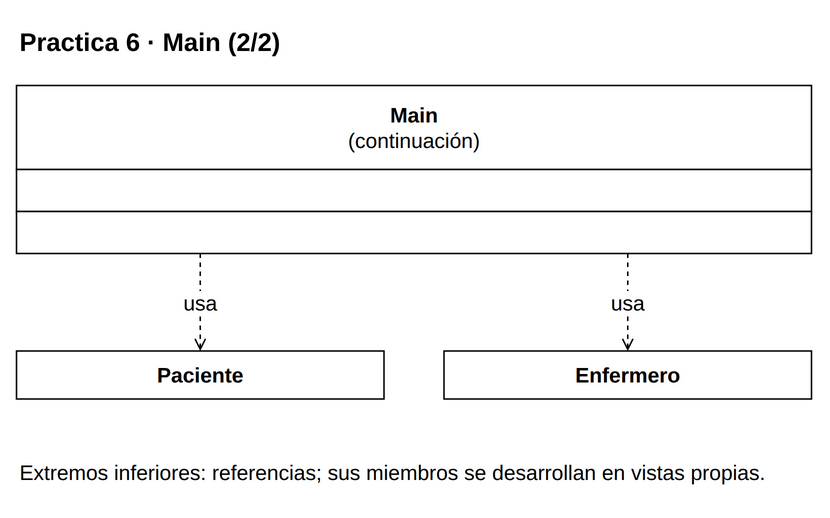

The diagram above was exported from draw.io. Its source (the exported page's mxGraphModel, read from the mxfile embedded in the PNG):
<mxGraphModel dx="1000" dy="1000" grid="1" gridSize="10" page="0" pageScale="1" pageWidth="816" pageHeight="1056" background="#FFFFFF" adaptiveColors="auto">
  <root>
    <mxCell id="0" />
    <mxCell id="1" parent="0" />
    <mxCell id="v1" value="&lt;b&gt;Practica 6 · Main (2/2)&lt;/b&gt;" style="text;html=1;whiteSpace=wrap;align=left;verticalAlign=middle;fontFamily=Liberation Sans;fontSize=17;fontColor=#000000;" vertex="1" parent="1">
      <mxGeometry x="20" y="8" width="530" height="35" as="geometry" />
    </mxCell>
    <mxCell id="c15" value="" style="group;" vertex="1" parent="1">
      <mxGeometry x="20" y="55" width="530" height="112" as="geometry" />
    </mxCell>
    <mxCell id="v2" value="" style="rounded=0;whiteSpace=wrap;html=1;fillColor=#FFFFFF;strokeColor=#000000;strokeWidth=1;" vertex="1" parent="c15">
      <mxGeometry x="0" y="0" width="530" height="56" as="geometry" />
    </mxCell>
    <mxCell id="v3" value="&lt;b&gt;Main&lt;/b&gt;&lt;br&gt;(continuación)" style="text;html=1;whiteSpace=wrap;align=center;verticalAlign=middle;fontFamily=Liberation Sans;fontSize=14;fontColor=#000000;spacing=0;" vertex="1" parent="c15">
      <mxGeometry x="6" y="4" width="518" height="48" as="geometry" />
    </mxCell>
    <mxCell id="v4" value="" style="rounded=0;whiteSpace=wrap;html=1;fillColor=#FFFFFF;strokeColor=#000000;strokeWidth=1;" vertex="1" parent="c15">
      <mxGeometry x="0" y="56" width="530" height="28" as="geometry" />
    </mxCell>
    <mxCell id="v5" value="" style="text;html=1;whiteSpace=wrap;align=left;verticalAlign=middle;fontFamily=Liberation Sans;fontSize=14;fontColor=#000000;spacing=0;" vertex="1" parent="c15">
      <mxGeometry x="6" y="60" width="518" height="20" as="geometry" />
    </mxCell>
    <mxCell id="v6" value="" style="rounded=0;whiteSpace=wrap;html=1;fillColor=#FFFFFF;strokeColor=#000000;strokeWidth=1;" vertex="1" parent="c15">
      <mxGeometry x="0" y="84" width="530" height="28" as="geometry" />
    </mxCell>
    <mxCell id="v7" value="" style="text;html=1;whiteSpace=wrap;align=left;verticalAlign=middle;fontFamily=Liberation Sans;fontSize=14;fontColor=#000000;spacing=0;" vertex="1" parent="c15">
      <mxGeometry x="6" y="88" width="518" height="20" as="geometry" />
    </mxCell>
    <mxCell id="c12" value="" style="group;" vertex="1" parent="1">
      <mxGeometry x="20" y="232" width="245" height="32" as="geometry" />
    </mxCell>
    <mxCell id="v8" value="" style="rounded=0;whiteSpace=wrap;html=1;fillColor=#FFFFFF;strokeColor=#000000;strokeWidth=1;" vertex="1" parent="c12">
      <mxGeometry x="0" y="0" width="245" height="32" as="geometry" />
    </mxCell>
    <mxCell id="v9" value="&lt;b&gt;Paciente&lt;/b&gt;" style="text;html=1;whiteSpace=wrap;align=center;verticalAlign=middle;fontFamily=Liberation Sans;fontSize=14;fontColor=#000000;spacing=0;" vertex="1" parent="c12">
      <mxGeometry x="6" y="4" width="233" height="24" as="geometry" />
    </mxCell>
    <mxCell id="c14" value="" style="group;" vertex="1" parent="1">
      <mxGeometry x="305" y="232" width="245" height="32" as="geometry" />
    </mxCell>
    <mxCell id="v10" value="" style="rounded=0;whiteSpace=wrap;html=1;fillColor=#FFFFFF;strokeColor=#000000;strokeWidth=1;" vertex="1" parent="c14">
      <mxGeometry x="0" y="0" width="245" height="32" as="geometry" />
    </mxCell>
    <mxCell id="v11" value="&lt;b&gt;Enfermero&lt;/b&gt;" style="text;html=1;whiteSpace=wrap;align=center;verticalAlign=middle;fontFamily=Liberation Sans;fontSize=14;fontColor=#000000;spacing=0;" vertex="1" parent="c14">
      <mxGeometry x="6" y="4" width="233" height="24" as="geometry" />
    </mxCell>
    <mxCell id="e12" value="usa" style="edgeStyle=orthogonalEdgeStyle;rounded=0;html=1;strokeColor=#000000;strokeWidth=1;fontFamily=Liberation Sans;fontSize=14;labelBackgroundColor=#FFFFFF;labelWidth=245;whiteSpace=wrap;endArrow=open;endFill=0;dashed=1;exitX=0.23113207547169812;exitY=1;exitPerimeter=0;entryX=0.5;entryY=0;entryPerimeter=0;" edge="1" source="c15" target="c12" parent="1">
      <mxGeometry relative="1" as="geometry" />
    </mxCell>
    <mxCell id="e13" value="usa" style="edgeStyle=orthogonalEdgeStyle;rounded=0;html=1;strokeColor=#000000;strokeWidth=1;fontFamily=Liberation Sans;fontSize=14;labelBackgroundColor=#FFFFFF;labelWidth=245;whiteSpace=wrap;endArrow=open;endFill=0;dashed=1;exitX=0.7688679245283019;exitY=1;exitPerimeter=0;entryX=0.5;entryY=0;entryPerimeter=0;" edge="1" source="c15" target="c14" parent="1">
      <mxGeometry relative="1" as="geometry" />
    </mxCell>
    <mxCell id="v14" value="Extremos inferiores: referencias; sus miembros se desarrollan en vistas propias." style="text;html=1;whiteSpace=wrap;align=left;verticalAlign=middle;fontFamily=Liberation Sans;fontSize=14;fontColor=#000000;" vertex="1" parent="1">
      <mxGeometry x="20" y="294" width="530" height="38" as="geometry" />
    </mxCell>
  </root>
</mxGraphModel>